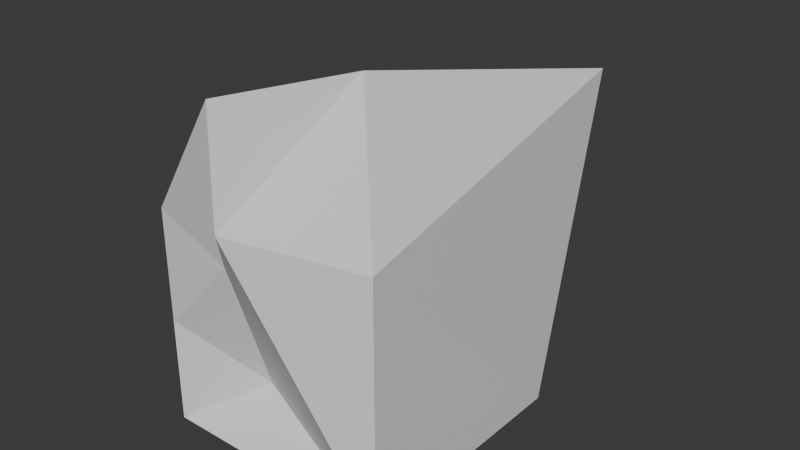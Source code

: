 # Source: box.blend  (saved by Blender 4.4.32; exported with 4.5.12 LTS)
import bpy
from mathutils import Matrix  # noqa: F401  (used for matrix-valued properties, if any)

bpy.ops.wm.read_factory_settings(use_empty=True)
scene = bpy.context.scene
scene.name = 'Scene'

# ---- collections
col_collection = bpy.data.collections.new('Collection'); scene.collection.children.link(col_collection)

# ---- materials (node trees are filled in below, after node groups)
mat_material = bpy.data.materials.new('Material')
mat_material.alpha_threshold = 0.0
mat_material.roughness = 0.5
mat_material.line_color = (0.0, 0.0, 0.0, 1.0)

# ---- material node trees
mat_material.use_nodes = True; mat_material.node_tree.nodes.clear()
_N = mat_material.node_tree.nodes; _L = mat_material.node_tree.links
n0 = _N.new('ShaderNodeOutputMaterial'); n0.name = 'Material Output'; n0.location = (300, 300)
n1 = _N.new('ShaderNodeBsdfPrincipled'); n1.name = 'Principled BSDF'; n1.location = (10, 300)
n1.inputs[3].default_value = 1.45
_L.new(n1.outputs[0], n0.inputs[0])
n0.is_active_output = True

# ---- world
world_world = bpy.data.worlds.new('World'); scene.world = world_world
world_world.use_nodes = True; world_world.node_tree.nodes.clear()
_N = world_world.node_tree.nodes; _L = world_world.node_tree.links
n0 = _N.new('ShaderNodeOutputWorld'); n0.name = 'World Output'; n0.location = (300, 300)
n1 = _N.new('ShaderNodeBackground'); n1.name = 'Background'; n1.location = (10, 300)
n1.inputs[0].default_value = (0.05088, 0.05088, 0.05088, 1.0)
_L.new(n1.outputs[0], n0.inputs[0])
n0.is_active_output = True
world_world.color = (0.05088, 0.05088, 0.05088)
world_world.sun_shadow_jitter_overblur = 0.0

# ---- meshes
me_cube = bpy.data.meshes.new('Cube')
me_cube.from_pydata([(-0.7065, -0.465, 0.4108), (1.0, 1.0, -1.0), (0.1456, -1.484, 1.191), (-0.3649, -1.0, 0.5763), (-1.0, 0.107, 1.0), (-1.0, -0.3649, 0.2063), (-1.0, -1.0, 0.8414), (-1.0, -1.0, -0.107), (-1.0, 1.0, -1.0), (-1.0, -1.0, -1.0), (1.0, -1.0, 1.0), (1.0, -1.0, -1.0), (0.3729, 0.6507, 0.2691), (0.5545, 2.398, 1.324), (-1.0, 0.107, -0.107), (-1.0, -1.0, 0.2063), (-0.1895, -1.186, 1.912), (-0.3454, -0.6393, -0.5787), (-1.0, -0.3649, 0.8414), (0.02732, 0.03382, 1.818)], [], [(0, 18, 6, 16), (3, 16, 6, 15), (15, 6, 18, 5), (8, 1, 11, 9), (1, 13, 10, 11), (8, 12, 13, 1), (7, 14, 8, 9), (2, 17, 11, 10), (14, 4, 12, 8), (19, 2, 10, 13), (17, 7, 9, 11), (4, 19, 13, 12), (15, 5, 14, 7), (16, 3, 17, 2), (5, 18, 4, 14), (0, 16, 2, 19), (3, 15, 7, 17), (18, 0, 19, 4)])
_uv = me_cube.uv_layers.new(name='UVMap')
_uv.uv.foreach_set('vector', [0.7956, 0.6706, 0.875, 0.6706, 0.875, 0.75, 0.7956, 0.75, 0.5728, 0.8935, 0.7956, 0.75, 0.625, 1.0, 0.5456, 1.0, 0.5456, 0.0, 0.625, 0.0, 0.625, 0.07939, 0.5456, 0.07939, 0.125, 0.5, 0.375, 0.5, 0.375, 0.75, 0.125, 0.75, 0.375, 0.5, 0.625, 0.5, 0.625, 0.75, 0.375, 0.75, 0.375, 0.25, 0.625, 0.25, 0.625, 0.5, 0.375, 0.5, 0.4866, 0.0, 0.4866, 0.1384, 0.375, 0.25, 0.375, 0.0, 0.7366, 0.75, 0.4866, 0.8616, 0.375, 0.75, 0.625, 0.75, 0.4866, 0.1384, 0.625, 0.1384, 0.625, 0.25, 0.375, 0.25, 0.7366, 0.6116, 0.7366, 0.75, 0.625, 0.75, 0.625, 0.5, 0.4866, 0.8616, 0.4866, 1.0, 0.375, 1.0, 0.375, 0.75, 0.875, 0.6116, 0.7366, 0.6116, 0.625, 0.5, 0.875, 0.5, 0.5456, 0.0, 0.5456, 0.07939, 0.4866, 0.1384, 0.4866, 0.0, 0.7956, 0.75, 0.5728, 0.8935, 0.4866, 0.8616, 0.7366, 0.75, 0.5456, 0.07939, 0.625, 0.07939, 0.625, 0.1384, 0.4866, 0.1384, 0.7956, 0.6706, 0.7956, 0.75, 0.7366, 0.75, 0.7366, 0.6116, 0.5728, 0.8935, 0.5456, 1.0, 0.4866, 1.0, 0.4866, 0.8616, 0.875, 0.6706, 0.7956, 0.6706, 0.7366, 0.6116, 0.875, 0.6116])
me_cube.materials.append(mat_material)
me_cube.use_mirror_vertex_groups = False
me_cube.update()

# ---- objects
ob_cube_col = bpy.data.objects.new('Cube-col', me_cube)

# ---- transforms, parenting, visibility, modifiers, constraints
ob_cube_col.location = (0.0, 0.0, 0.0)
ob_cube_col.lock_rotations_4d = False
ob_cube_col.empty_display_type = 'ARROWS'
ob_cube_col.lineart.crease_threshold = 0.0

# ---- collection membership
col_collection.objects.link(ob_cube_col)

# ---- scene / render settings (as saved in the file)
scene.frame_start = 1; scene.frame_end = 250; scene.frame_set(1)
scene.render.engine = 'BLENDER_EEVEE_NEXT'
bpy.context.view_layer.update()

# ---- added for rendering (the .blend has no active camera and no usable light): camera, sun
cam_auto = bpy.data.cameras.new('AutoCamera')
cam_auto.lens = 50.0
cam_auto.sensor_width = 36.0
cam_auto.clip_end = 1000.0
ob_auto_camera = bpy.data.objects.new('AutoCamera', cam_auto)
scene.collection.objects.link(ob_auto_camera)
ob_auto_camera.location = (4.85657, -5.37128, 4.3414)
ob_auto_camera.rotation_euler = (1.09748, -7.21219e-08, 0.694738)
scene.camera = ob_auto_camera
light_auto_sun = bpy.data.lights.new('AutoSun', 'SUN')
light_auto_sun.energy = 3.0
light_auto_sun.angle = 0.0523599
ob_auto_sun = bpy.data.objects.new('AutoSun', light_auto_sun)
scene.collection.objects.link(ob_auto_sun)
ob_auto_sun.rotation_euler = (0.872665, 0.174533, 0.523599)
bpy.context.view_layer.update()
